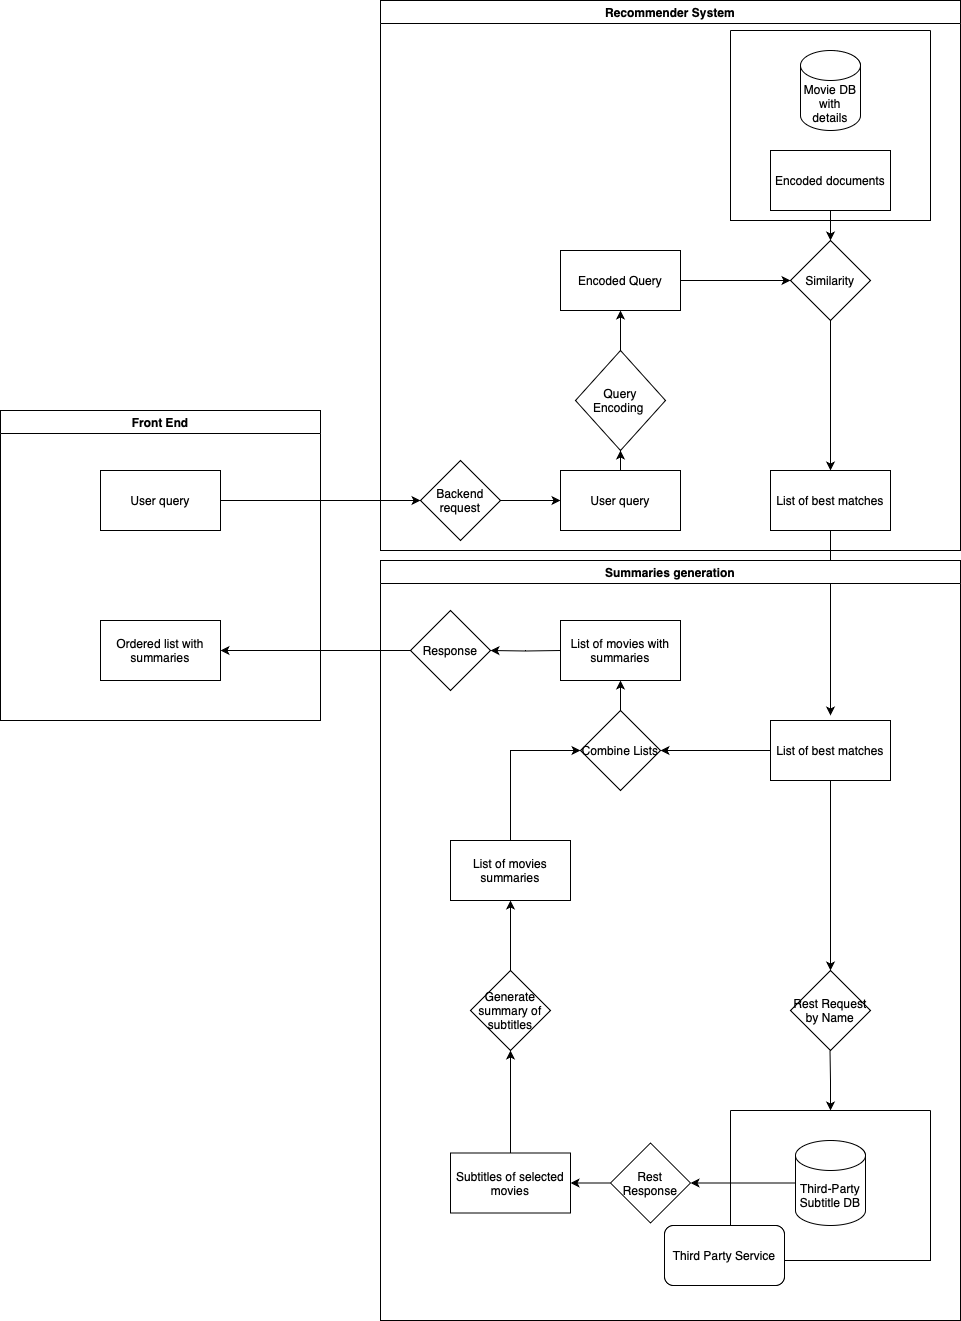

The diagram above was exported from draw.io. Its source (the exported page's mxGraphModel, read from the mxfile embedded in the PNG):
<mxGraphModel dx="1637" dy="1888" grid="1" gridSize="10" guides="1" tooltips="1" connect="1" arrows="1" fold="1" page="1" pageScale="1" pageWidth="827" pageHeight="1169" math="0" shadow="0">
  <root>
    <mxCell id="B6K2kVcEAKCs-2NhjhwZ-0" />
    <mxCell id="B6K2kVcEAKCs-2NhjhwZ-1" parent="B6K2kVcEAKCs-2NhjhwZ-0" />
    <mxCell id="B6K2kVcEAKCs-2NhjhwZ-2" style="edgeStyle=orthogonalEdgeStyle;rounded=0;orthogonalLoop=1;jettySize=auto;html=1;" parent="B6K2kVcEAKCs-2NhjhwZ-1" source="B6K2kVcEAKCs-2NhjhwZ-41" target="B6K2kVcEAKCs-2NhjhwZ-4" edge="1">
      <mxGeometry relative="1" as="geometry" />
    </mxCell>
    <mxCell id="B6K2kVcEAKCs-2NhjhwZ-3" style="edgeStyle=orthogonalEdgeStyle;rounded=0;orthogonalLoop=1;jettySize=auto;html=1;" parent="B6K2kVcEAKCs-2NhjhwZ-1" source="B6K2kVcEAKCs-2NhjhwZ-4" target="B6K2kVcEAKCs-2NhjhwZ-5" edge="1">
      <mxGeometry relative="1" as="geometry" />
    </mxCell>
    <mxCell id="B6K2kVcEAKCs-2NhjhwZ-4" value="Backend request" style="rhombus;whiteSpace=wrap;html=1;" parent="B6K2kVcEAKCs-2NhjhwZ-1" vertex="1">
      <mxGeometry x="110" y="260" width="80" height="80" as="geometry" />
    </mxCell>
    <mxCell id="B6K2kVcEAKCs-2NhjhwZ-5" value="User query" style="rounded=0;whiteSpace=wrap;html=1;" parent="B6K2kVcEAKCs-2NhjhwZ-1" vertex="1">
      <mxGeometry x="250" y="270" width="120" height="60" as="geometry" />
    </mxCell>
    <mxCell id="B6K2kVcEAKCs-2NhjhwZ-6" style="edgeStyle=orthogonalEdgeStyle;rounded=0;orthogonalLoop=1;jettySize=auto;html=1;entryX=0.5;entryY=1;entryDx=0;entryDy=0;" parent="B6K2kVcEAKCs-2NhjhwZ-1" source="B6K2kVcEAKCs-2NhjhwZ-7" target="B6K2kVcEAKCs-2NhjhwZ-9" edge="1">
      <mxGeometry relative="1" as="geometry" />
    </mxCell>
    <mxCell id="B6K2kVcEAKCs-2NhjhwZ-7" value="Query Encoding&amp;nbsp;" style="rhombus;whiteSpace=wrap;html=1;" parent="B6K2kVcEAKCs-2NhjhwZ-1" vertex="1">
      <mxGeometry x="265" y="150" width="90" height="100" as="geometry" />
    </mxCell>
    <mxCell id="B6K2kVcEAKCs-2NhjhwZ-8" style="edgeStyle=orthogonalEdgeStyle;rounded=0;orthogonalLoop=1;jettySize=auto;html=1;entryX=0;entryY=0.5;entryDx=0;entryDy=0;" parent="B6K2kVcEAKCs-2NhjhwZ-1" source="B6K2kVcEAKCs-2NhjhwZ-9" target="B6K2kVcEAKCs-2NhjhwZ-44" edge="1">
      <mxGeometry relative="1" as="geometry" />
    </mxCell>
    <mxCell id="B6K2kVcEAKCs-2NhjhwZ-9" value="Encoded Query" style="rounded=0;whiteSpace=wrap;html=1;" parent="B6K2kVcEAKCs-2NhjhwZ-1" vertex="1">
      <mxGeometry x="250" y="50" width="120" height="60" as="geometry" />
    </mxCell>
    <mxCell id="B6K2kVcEAKCs-2NhjhwZ-10" style="edgeStyle=orthogonalEdgeStyle;rounded=0;orthogonalLoop=1;jettySize=auto;html=1;" parent="B6K2kVcEAKCs-2NhjhwZ-1" source="B6K2kVcEAKCs-2NhjhwZ-75" edge="1">
      <mxGeometry relative="1" as="geometry">
        <mxPoint x="520" y="515" as="targetPoint" />
      </mxGeometry>
    </mxCell>
    <mxCell id="B6K2kVcEAKCs-2NhjhwZ-15" style="edgeStyle=orthogonalEdgeStyle;rounded=0;orthogonalLoop=1;jettySize=auto;html=1;entryX=0.5;entryY=1;entryDx=0;entryDy=0;" parent="B6K2kVcEAKCs-2NhjhwZ-1" source="B6K2kVcEAKCs-2NhjhwZ-5" target="B6K2kVcEAKCs-2NhjhwZ-7" edge="1">
      <mxGeometry relative="1" as="geometry" />
    </mxCell>
    <mxCell id="B6K2kVcEAKCs-2NhjhwZ-32" value="" style="swimlane;startSize=0;" parent="B6K2kVcEAKCs-2NhjhwZ-1" vertex="1">
      <mxGeometry x="420" y="-170" width="200" height="190" as="geometry" />
    </mxCell>
    <mxCell id="B6K2kVcEAKCs-2NhjhwZ-33" value="Movie DB with details" style="shape=cylinder3;whiteSpace=wrap;html=1;boundedLbl=1;backgroundOutline=1;size=15;" parent="B6K2kVcEAKCs-2NhjhwZ-32" vertex="1">
      <mxGeometry x="70" y="20" width="60" height="80" as="geometry" />
    </mxCell>
    <mxCell id="B6K2kVcEAKCs-2NhjhwZ-34" value="Encoded documents" style="rounded=0;whiteSpace=wrap;html=1;" parent="B6K2kVcEAKCs-2NhjhwZ-32" vertex="1">
      <mxGeometry x="40" y="120" width="120" height="60" as="geometry" />
    </mxCell>
    <mxCell id="B6K2kVcEAKCs-2NhjhwZ-40" value="Front End" style="swimlane;whiteSpace=wrap;html=1;" parent="B6K2kVcEAKCs-2NhjhwZ-1" vertex="1">
      <mxGeometry x="-310" y="210" width="320" height="310" as="geometry" />
    </mxCell>
    <mxCell id="B6K2kVcEAKCs-2NhjhwZ-41" value="User query" style="rounded=0;whiteSpace=wrap;html=1;" parent="B6K2kVcEAKCs-2NhjhwZ-40" vertex="1">
      <mxGeometry x="100" y="60" width="120" height="60" as="geometry" />
    </mxCell>
    <mxCell id="B6K2kVcEAKCs-2NhjhwZ-13" style="edgeStyle=orthogonalEdgeStyle;rounded=0;orthogonalLoop=1;jettySize=auto;html=1;" parent="B6K2kVcEAKCs-2NhjhwZ-40" target="B6K2kVcEAKCs-2NhjhwZ-17" edge="1">
      <mxGeometry relative="1" as="geometry">
        <mxPoint x="560" y="240" as="sourcePoint" />
      </mxGeometry>
    </mxCell>
    <mxCell id="B6K2kVcEAKCs-2NhjhwZ-37" value="" style="swimlane;startSize=0;" parent="B6K2kVcEAKCs-2NhjhwZ-40" vertex="1">
      <mxGeometry x="730" y="700" width="200" height="150" as="geometry" />
    </mxCell>
    <mxCell id="B6K2kVcEAKCs-2NhjhwZ-52" value="Rest Request&lt;div&gt;by Name&lt;/div&gt;" style="rhombus;whiteSpace=wrap;html=1;" parent="B6K2kVcEAKCs-2NhjhwZ-40" vertex="1">
      <mxGeometry x="790" y="560" width="80" height="80" as="geometry" />
    </mxCell>
    <mxCell id="B6K2kVcEAKCs-2NhjhwZ-54" style="edgeStyle=orthogonalEdgeStyle;rounded=0;orthogonalLoop=1;jettySize=auto;html=1;" parent="B6K2kVcEAKCs-2NhjhwZ-40" source="B6K2kVcEAKCs-2NhjhwZ-55" target="B6K2kVcEAKCs-2NhjhwZ-57" edge="1">
      <mxGeometry relative="1" as="geometry" />
    </mxCell>
    <mxCell id="B6K2kVcEAKCs-2NhjhwZ-55" value="Generate summary of subtitles" style="rhombus;whiteSpace=wrap;html=1;" parent="B6K2kVcEAKCs-2NhjhwZ-40" vertex="1">
      <mxGeometry x="470" y="560" width="80" height="80" as="geometry" />
    </mxCell>
    <mxCell id="B6K2kVcEAKCs-2NhjhwZ-56" style="edgeStyle=orthogonalEdgeStyle;rounded=0;orthogonalLoop=1;jettySize=auto;html=1;entryX=0;entryY=0.5;entryDx=0;entryDy=0;exitX=0.5;exitY=0;exitDx=0;exitDy=0;" parent="B6K2kVcEAKCs-2NhjhwZ-40" source="B6K2kVcEAKCs-2NhjhwZ-57" target="B6K2kVcEAKCs-2NhjhwZ-59" edge="1">
      <mxGeometry relative="1" as="geometry" />
    </mxCell>
    <mxCell id="B6K2kVcEAKCs-2NhjhwZ-57" value="List of movies summaries" style="whiteSpace=wrap;html=1;" parent="B6K2kVcEAKCs-2NhjhwZ-40" vertex="1">
      <mxGeometry x="450" y="430" width="120" height="60" as="geometry" />
    </mxCell>
    <mxCell id="B6K2kVcEAKCs-2NhjhwZ-58" style="edgeStyle=orthogonalEdgeStyle;rounded=0;orthogonalLoop=1;jettySize=auto;html=1;" parent="B6K2kVcEAKCs-2NhjhwZ-40" source="B6K2kVcEAKCs-2NhjhwZ-59" edge="1">
      <mxGeometry relative="1" as="geometry">
        <mxPoint x="620" y="270" as="targetPoint" />
      </mxGeometry>
    </mxCell>
    <mxCell id="B6K2kVcEAKCs-2NhjhwZ-59" value="Combine Lists" style="rhombus;whiteSpace=wrap;html=1;" parent="B6K2kVcEAKCs-2NhjhwZ-40" vertex="1">
      <mxGeometry x="580" y="300" width="80" height="80" as="geometry" />
    </mxCell>
    <mxCell id="B6K2kVcEAKCs-2NhjhwZ-17" value="Response" style="rhombus;whiteSpace=wrap;html=1;" parent="B6K2kVcEAKCs-2NhjhwZ-40" vertex="1">
      <mxGeometry x="410" y="200" width="80" height="80" as="geometry" />
    </mxCell>
    <mxCell id="B6K2kVcEAKCs-2NhjhwZ-16" style="edgeStyle=orthogonalEdgeStyle;rounded=0;orthogonalLoop=1;jettySize=auto;html=1;" parent="B6K2kVcEAKCs-2NhjhwZ-40" source="B6K2kVcEAKCs-2NhjhwZ-17" target="B6K2kVcEAKCs-2NhjhwZ-42" edge="1">
      <mxGeometry relative="1" as="geometry" />
    </mxCell>
    <mxCell id="B6K2kVcEAKCs-2NhjhwZ-42" value="Ordered list with summaries" style="rounded=0;whiteSpace=wrap;html=1;" parent="B6K2kVcEAKCs-2NhjhwZ-40" vertex="1">
      <mxGeometry x="100" y="210" width="120" height="60" as="geometry" />
    </mxCell>
    <mxCell id="B6K2kVcEAKCs-2NhjhwZ-43" style="edgeStyle=orthogonalEdgeStyle;rounded=0;orthogonalLoop=1;jettySize=auto;html=1;" parent="B6K2kVcEAKCs-2NhjhwZ-1" source="B6K2kVcEAKCs-2NhjhwZ-44" target="B6K2kVcEAKCs-2NhjhwZ-75" edge="1">
      <mxGeometry relative="1" as="geometry" />
    </mxCell>
    <mxCell id="B6K2kVcEAKCs-2NhjhwZ-44" value="Similarity" style="rhombus;whiteSpace=wrap;html=1;" parent="B6K2kVcEAKCs-2NhjhwZ-1" vertex="1">
      <mxGeometry x="480" y="40" width="80" height="80" as="geometry" />
    </mxCell>
    <mxCell id="B6K2kVcEAKCs-2NhjhwZ-45" style="edgeStyle=orthogonalEdgeStyle;rounded=0;orthogonalLoop=1;jettySize=auto;html=1;" parent="B6K2kVcEAKCs-2NhjhwZ-1" source="B6K2kVcEAKCs-2NhjhwZ-34" target="B6K2kVcEAKCs-2NhjhwZ-44" edge="1">
      <mxGeometry relative="1" as="geometry" />
    </mxCell>
    <mxCell id="B6K2kVcEAKCs-2NhjhwZ-74" value="Recommender System" style="swimlane;whiteSpace=wrap;html=1;" parent="B6K2kVcEAKCs-2NhjhwZ-1" vertex="1">
      <mxGeometry x="70" y="-200" width="580" height="550" as="geometry" />
    </mxCell>
    <mxCell id="B6K2kVcEAKCs-2NhjhwZ-75" value="List of best matches" style="rounded=0;whiteSpace=wrap;html=1;" parent="B6K2kVcEAKCs-2NhjhwZ-74" vertex="1">
      <mxGeometry x="390" y="470" width="120" height="60" as="geometry" />
    </mxCell>
    <mxCell id="B6K2kVcEAKCs-2NhjhwZ-76" value="Summaries generation" style="swimlane;whiteSpace=wrap;html=1;" parent="B6K2kVcEAKCs-2NhjhwZ-1" vertex="1">
      <mxGeometry x="70" y="360" width="580" height="760" as="geometry" />
    </mxCell>
    <mxCell id="B6K2kVcEAKCs-2NhjhwZ-14" value="List of movies with summaries" style="rounded=0;whiteSpace=wrap;html=1;" parent="B6K2kVcEAKCs-2NhjhwZ-76" vertex="1">
      <mxGeometry x="180" y="60" width="120" height="60" as="geometry" />
    </mxCell>
    <mxCell id="B6K2kVcEAKCs-2NhjhwZ-48" value="List of best matches" style="rounded=0;whiteSpace=wrap;html=1;" parent="B6K2kVcEAKCs-2NhjhwZ-76" vertex="1">
      <mxGeometry x="390" y="160" width="120" height="60" as="geometry" />
    </mxCell>
    <mxCell id="VZ8z0B4N8QZYfOuGgamM-0" style="edgeStyle=orthogonalEdgeStyle;rounded=0;orthogonalLoop=1;jettySize=auto;html=1;" edge="1" parent="B6K2kVcEAKCs-2NhjhwZ-76">
      <mxGeometry relative="1" as="geometry">
        <mxPoint x="449.5" y="490" as="sourcePoint" />
        <mxPoint x="450" y="550" as="targetPoint" />
      </mxGeometry>
    </mxCell>
    <mxCell id="VZ8z0B4N8QZYfOuGgamM-4" style="edgeStyle=orthogonalEdgeStyle;rounded=0;orthogonalLoop=1;jettySize=auto;html=1;" edge="1" parent="B6K2kVcEAKCs-2NhjhwZ-76" source="B6K2kVcEAKCs-2NhjhwZ-38" target="VZ8z0B4N8QZYfOuGgamM-2">
      <mxGeometry relative="1" as="geometry" />
    </mxCell>
    <mxCell id="B6K2kVcEAKCs-2NhjhwZ-38" value="Third-Party Subtitle DB" style="shape=cylinder3;whiteSpace=wrap;html=1;boundedLbl=1;backgroundOutline=1;size=15;" parent="B6K2kVcEAKCs-2NhjhwZ-76" vertex="1">
      <mxGeometry x="415" y="580" width="70" height="85" as="geometry" />
    </mxCell>
    <mxCell id="B6K2kVcEAKCs-2NhjhwZ-77" value="Third Party Service" style="rounded=1;whiteSpace=wrap;html=1;" parent="B6K2kVcEAKCs-2NhjhwZ-76" vertex="1">
      <mxGeometry x="284" y="665" width="120" height="60" as="geometry" />
    </mxCell>
    <mxCell id="VZ8z0B4N8QZYfOuGgamM-2" value="Rest&lt;div&gt;Response&lt;/div&gt;" style="rhombus;whiteSpace=wrap;html=1;" vertex="1" parent="B6K2kVcEAKCs-2NhjhwZ-76">
      <mxGeometry x="230" y="582.5" width="80" height="80" as="geometry" />
    </mxCell>
    <mxCell id="B6K2kVcEAKCs-2NhjhwZ-12" value="Subtitles of selected movies" style="rounded=0;whiteSpace=wrap;html=1;" parent="B6K2kVcEAKCs-2NhjhwZ-76" vertex="1">
      <mxGeometry x="70" y="592.5" width="120" height="60" as="geometry" />
    </mxCell>
    <mxCell id="VZ8z0B4N8QZYfOuGgamM-5" style="edgeStyle=orthogonalEdgeStyle;rounded=0;orthogonalLoop=1;jettySize=auto;html=1;" edge="1" parent="B6K2kVcEAKCs-2NhjhwZ-76" source="VZ8z0B4N8QZYfOuGgamM-2" target="B6K2kVcEAKCs-2NhjhwZ-12">
      <mxGeometry relative="1" as="geometry" />
    </mxCell>
    <mxCell id="B6K2kVcEAKCs-2NhjhwZ-46" style="edgeStyle=orthogonalEdgeStyle;rounded=0;orthogonalLoop=1;jettySize=auto;html=1;" parent="B6K2kVcEAKCs-2NhjhwZ-1" source="B6K2kVcEAKCs-2NhjhwZ-48" target="B6K2kVcEAKCs-2NhjhwZ-52" edge="1">
      <mxGeometry relative="1" as="geometry" />
    </mxCell>
    <mxCell id="B6K2kVcEAKCs-2NhjhwZ-47" style="edgeStyle=orthogonalEdgeStyle;rounded=0;orthogonalLoop=1;jettySize=auto;html=1;entryX=1;entryY=0.5;entryDx=0;entryDy=0;" parent="B6K2kVcEAKCs-2NhjhwZ-1" source="B6K2kVcEAKCs-2NhjhwZ-48" target="B6K2kVcEAKCs-2NhjhwZ-59" edge="1">
      <mxGeometry relative="1" as="geometry">
        <Array as="points">
          <mxPoint x="470" y="550" />
          <mxPoint x="470" y="550" />
        </Array>
      </mxGeometry>
    </mxCell>
    <mxCell id="B6K2kVcEAKCs-2NhjhwZ-11" style="edgeStyle=orthogonalEdgeStyle;rounded=0;orthogonalLoop=1;jettySize=auto;html=1;" parent="B6K2kVcEAKCs-2NhjhwZ-1" source="B6K2kVcEAKCs-2NhjhwZ-12" target="B6K2kVcEAKCs-2NhjhwZ-55" edge="1">
      <mxGeometry relative="1" as="geometry" />
    </mxCell>
  </root>
</mxGraphModel>